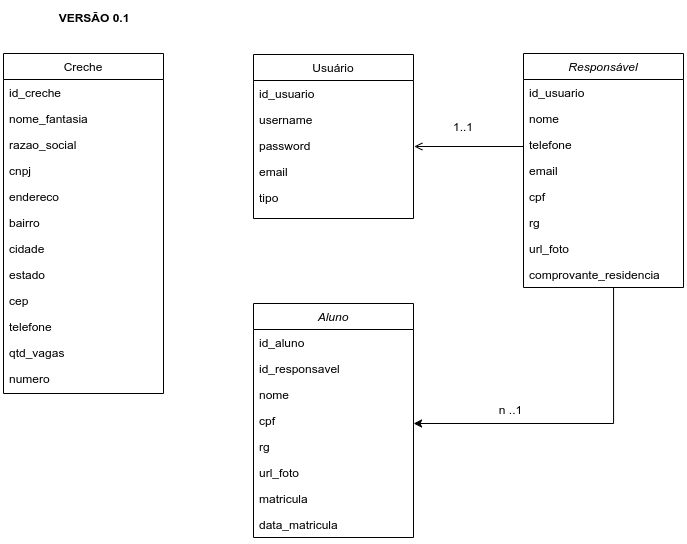

The diagram above was exported from draw.io. Its source (the exported page's mxGraphModel, read from the mxfile embedded in the PNG):
<mxGraphModel dx="1021" dy="500" grid="1" gridSize="10" guides="1" tooltips="1" connect="1" arrows="1" fold="1" page="1" pageScale="1" pageWidth="827" pageHeight="1169" math="0" shadow="0">
  <root>
    <mxCell id="WIyWlLk6GJQsqaUBKTNV-0" />
    <mxCell id="WIyWlLk6GJQsqaUBKTNV-1" parent="WIyWlLk6GJQsqaUBKTNV-0" />
    <mxCell id="zkfFHV4jXpPFQw0GAbJ--0" value="Responsável" style="swimlane;fontStyle=2;align=center;verticalAlign=top;childLayout=stackLayout;horizontal=1;startSize=26;horizontalStack=0;resizeParent=1;resizeLast=0;collapsible=1;marginBottom=0;rounded=0;shadow=0;strokeWidth=1;" parent="WIyWlLk6GJQsqaUBKTNV-1" vertex="1">
      <mxGeometry x="580" y="150" width="160" height="234" as="geometry">
        <mxRectangle x="230" y="140" width="160" height="26" as="alternateBounds" />
      </mxGeometry>
    </mxCell>
    <mxCell id="XXi5SXdoyVbNvCxwmK5y-1" value="id_usuario" style="text;align=left;verticalAlign=top;spacingLeft=4;spacingRight=4;overflow=hidden;rotatable=0;points=[[0,0.5],[1,0.5]];portConstraint=eastwest;rounded=0;shadow=0;html=0;" vertex="1" parent="zkfFHV4jXpPFQw0GAbJ--0">
      <mxGeometry y="26" width="160" height="26" as="geometry" />
    </mxCell>
    <mxCell id="zkfFHV4jXpPFQw0GAbJ--1" value="nome" style="text;align=left;verticalAlign=top;spacingLeft=4;spacingRight=4;overflow=hidden;rotatable=0;points=[[0,0.5],[1,0.5]];portConstraint=eastwest;" parent="zkfFHV4jXpPFQw0GAbJ--0" vertex="1">
      <mxGeometry y="52" width="160" height="26" as="geometry" />
    </mxCell>
    <mxCell id="zkfFHV4jXpPFQw0GAbJ--2" value="telefone" style="text;align=left;verticalAlign=top;spacingLeft=4;spacingRight=4;overflow=hidden;rotatable=0;points=[[0,0.5],[1,0.5]];portConstraint=eastwest;rounded=0;shadow=0;html=0;" parent="zkfFHV4jXpPFQw0GAbJ--0" vertex="1">
      <mxGeometry y="78" width="160" height="26" as="geometry" />
    </mxCell>
    <mxCell id="zkfFHV4jXpPFQw0GAbJ--3" value="email" style="text;align=left;verticalAlign=top;spacingLeft=4;spacingRight=4;overflow=hidden;rotatable=0;points=[[0,0.5],[1,0.5]];portConstraint=eastwest;rounded=0;shadow=0;html=0;" parent="zkfFHV4jXpPFQw0GAbJ--0" vertex="1">
      <mxGeometry y="104" width="160" height="26" as="geometry" />
    </mxCell>
    <mxCell id="jN24EAJQryrFpz-bp6tA-3" value="cpf" style="text;align=left;verticalAlign=top;spacingLeft=4;spacingRight=4;overflow=hidden;rotatable=0;points=[[0,0.5],[1,0.5]];portConstraint=eastwest;rounded=0;shadow=0;html=0;" parent="zkfFHV4jXpPFQw0GAbJ--0" vertex="1">
      <mxGeometry y="130" width="160" height="26" as="geometry" />
    </mxCell>
    <mxCell id="jN24EAJQryrFpz-bp6tA-4" value="rg" style="text;align=left;verticalAlign=top;spacingLeft=4;spacingRight=4;overflow=hidden;rotatable=0;points=[[0,0.5],[1,0.5]];portConstraint=eastwest;rounded=0;shadow=0;html=0;" parent="zkfFHV4jXpPFQw0GAbJ--0" vertex="1">
      <mxGeometry y="156" width="160" height="26" as="geometry" />
    </mxCell>
    <mxCell id="jN24EAJQryrFpz-bp6tA-5" value="url_foto" style="text;align=left;verticalAlign=top;spacingLeft=4;spacingRight=4;overflow=hidden;rotatable=0;points=[[0,0.5],[1,0.5]];portConstraint=eastwest;rounded=0;shadow=0;html=0;" parent="zkfFHV4jXpPFQw0GAbJ--0" vertex="1">
      <mxGeometry y="182" width="160" height="26" as="geometry" />
    </mxCell>
    <mxCell id="XXi5SXdoyVbNvCxwmK5y-0" value="comprovante_residencia" style="text;align=left;verticalAlign=top;spacingLeft=4;spacingRight=4;overflow=hidden;rotatable=0;points=[[0,0.5],[1,0.5]];portConstraint=eastwest;rounded=0;shadow=0;html=0;" vertex="1" parent="zkfFHV4jXpPFQw0GAbJ--0">
      <mxGeometry y="208" width="160" height="26" as="geometry" />
    </mxCell>
    <mxCell id="zkfFHV4jXpPFQw0GAbJ--6" value="Creche" style="swimlane;fontStyle=0;align=center;verticalAlign=top;childLayout=stackLayout;horizontal=1;startSize=26;horizontalStack=0;resizeParent=1;resizeLast=0;collapsible=1;marginBottom=0;rounded=0;shadow=0;strokeWidth=1;" parent="WIyWlLk6GJQsqaUBKTNV-1" vertex="1">
      <mxGeometry x="60" y="150" width="160" height="340" as="geometry">
        <mxRectangle x="130" y="380" width="160" height="26" as="alternateBounds" />
      </mxGeometry>
    </mxCell>
    <mxCell id="XXi5SXdoyVbNvCxwmK5y-6" value="id_creche" style="text;align=left;verticalAlign=top;spacingLeft=4;spacingRight=4;overflow=hidden;rotatable=0;points=[[0,0.5],[1,0.5]];portConstraint=eastwest;" vertex="1" parent="zkfFHV4jXpPFQw0GAbJ--6">
      <mxGeometry y="26" width="160" height="26" as="geometry" />
    </mxCell>
    <mxCell id="zkfFHV4jXpPFQw0GAbJ--7" value="nome_fantasia" style="text;align=left;verticalAlign=top;spacingLeft=4;spacingRight=4;overflow=hidden;rotatable=0;points=[[0,0.5],[1,0.5]];portConstraint=eastwest;" parent="zkfFHV4jXpPFQw0GAbJ--6" vertex="1">
      <mxGeometry y="52" width="160" height="26" as="geometry" />
    </mxCell>
    <mxCell id="XXi5SXdoyVbNvCxwmK5y-7" value="razao_social" style="text;align=left;verticalAlign=top;spacingLeft=4;spacingRight=4;overflow=hidden;rotatable=0;points=[[0,0.5],[1,0.5]];portConstraint=eastwest;" vertex="1" parent="zkfFHV4jXpPFQw0GAbJ--6">
      <mxGeometry y="78" width="160" height="26" as="geometry" />
    </mxCell>
    <mxCell id="jN24EAJQryrFpz-bp6tA-2" value="cnpj" style="text;align=left;verticalAlign=top;spacingLeft=4;spacingRight=4;overflow=hidden;rotatable=0;points=[[0,0.5],[1,0.5]];portConstraint=eastwest;rounded=0;shadow=0;html=0;" parent="zkfFHV4jXpPFQw0GAbJ--6" vertex="1">
      <mxGeometry y="104" width="160" height="26" as="geometry" />
    </mxCell>
    <mxCell id="zkfFHV4jXpPFQw0GAbJ--8" value="endereco" style="text;align=left;verticalAlign=top;spacingLeft=4;spacingRight=4;overflow=hidden;rotatable=0;points=[[0,0.5],[1,0.5]];portConstraint=eastwest;rounded=0;shadow=0;html=0;" parent="zkfFHV4jXpPFQw0GAbJ--6" vertex="1">
      <mxGeometry y="130" width="160" height="26" as="geometry" />
    </mxCell>
    <mxCell id="XXi5SXdoyVbNvCxwmK5y-9" value="bairro" style="text;align=left;verticalAlign=top;spacingLeft=4;spacingRight=4;overflow=hidden;rotatable=0;points=[[0,0.5],[1,0.5]];portConstraint=eastwest;rounded=0;shadow=0;html=0;" vertex="1" parent="zkfFHV4jXpPFQw0GAbJ--6">
      <mxGeometry y="156" width="160" height="26" as="geometry" />
    </mxCell>
    <mxCell id="XXi5SXdoyVbNvCxwmK5y-12" value="cidade " style="text;align=left;verticalAlign=top;spacingLeft=4;spacingRight=4;overflow=hidden;rotatable=0;points=[[0,0.5],[1,0.5]];portConstraint=eastwest;rounded=0;shadow=0;html=0;" vertex="1" parent="zkfFHV4jXpPFQw0GAbJ--6">
      <mxGeometry y="182" width="160" height="26" as="geometry" />
    </mxCell>
    <mxCell id="XXi5SXdoyVbNvCxwmK5y-11" value="estado" style="text;align=left;verticalAlign=top;spacingLeft=4;spacingRight=4;overflow=hidden;rotatable=0;points=[[0,0.5],[1,0.5]];portConstraint=eastwest;rounded=0;shadow=0;html=0;" vertex="1" parent="zkfFHV4jXpPFQw0GAbJ--6">
      <mxGeometry y="208" width="160" height="26" as="geometry" />
    </mxCell>
    <mxCell id="XXi5SXdoyVbNvCxwmK5y-13" value="cep" style="text;align=left;verticalAlign=top;spacingLeft=4;spacingRight=4;overflow=hidden;rotatable=0;points=[[0,0.5],[1,0.5]];portConstraint=eastwest;rounded=0;shadow=0;html=0;" vertex="1" parent="zkfFHV4jXpPFQw0GAbJ--6">
      <mxGeometry y="234" width="160" height="26" as="geometry" />
    </mxCell>
    <mxCell id="XXi5SXdoyVbNvCxwmK5y-8" value="telefone" style="text;align=left;verticalAlign=top;spacingLeft=4;spacingRight=4;overflow=hidden;rotatable=0;points=[[0,0.5],[1,0.5]];portConstraint=eastwest;rounded=0;shadow=0;html=0;" vertex="1" parent="zkfFHV4jXpPFQw0GAbJ--6">
      <mxGeometry y="260" width="160" height="26" as="geometry" />
    </mxCell>
    <mxCell id="jN24EAJQryrFpz-bp6tA-7" value="qtd_vagas" style="text;align=left;verticalAlign=top;spacingLeft=4;spacingRight=4;overflow=hidden;rotatable=0;points=[[0,0.5],[1,0.5]];portConstraint=eastwest;rounded=0;shadow=0;html=0;" parent="zkfFHV4jXpPFQw0GAbJ--6" vertex="1">
      <mxGeometry y="286" width="160" height="26" as="geometry" />
    </mxCell>
    <mxCell id="XXi5SXdoyVbNvCxwmK5y-10" value="numero" style="text;align=left;verticalAlign=top;spacingLeft=4;spacingRight=4;overflow=hidden;rotatable=0;points=[[0,0.5],[1,0.5]];portConstraint=eastwest;rounded=0;shadow=0;html=0;" vertex="1" parent="zkfFHV4jXpPFQw0GAbJ--6">
      <mxGeometry y="312" width="160" height="26" as="geometry" />
    </mxCell>
    <mxCell id="zkfFHV4jXpPFQw0GAbJ--17" value="Usuário" style="swimlane;fontStyle=0;align=center;verticalAlign=top;childLayout=stackLayout;horizontal=1;startSize=26;horizontalStack=0;resizeParent=1;resizeLast=0;collapsible=1;marginBottom=0;rounded=0;shadow=0;strokeWidth=1;" parent="WIyWlLk6GJQsqaUBKTNV-1" vertex="1">
      <mxGeometry x="310" y="151" width="160" height="164" as="geometry">
        <mxRectangle x="550" y="140" width="160" height="26" as="alternateBounds" />
      </mxGeometry>
    </mxCell>
    <mxCell id="XXi5SXdoyVbNvCxwmK5y-5" value="id_usuario" style="text;align=left;verticalAlign=top;spacingLeft=4;spacingRight=4;overflow=hidden;rotatable=0;points=[[0,0.5],[1,0.5]];portConstraint=eastwest;" vertex="1" parent="zkfFHV4jXpPFQw0GAbJ--17">
      <mxGeometry y="26" width="160" height="26" as="geometry" />
    </mxCell>
    <mxCell id="zkfFHV4jXpPFQw0GAbJ--18" value="username" style="text;align=left;verticalAlign=top;spacingLeft=4;spacingRight=4;overflow=hidden;rotatable=0;points=[[0,0.5],[1,0.5]];portConstraint=eastwest;" parent="zkfFHV4jXpPFQw0GAbJ--17" vertex="1">
      <mxGeometry y="52" width="160" height="26" as="geometry" />
    </mxCell>
    <mxCell id="jN24EAJQryrFpz-bp6tA-0" value="password&#10;" style="text;align=left;verticalAlign=top;spacingLeft=4;spacingRight=4;overflow=hidden;rotatable=0;points=[[0,0.5],[1,0.5]];portConstraint=eastwest;" parent="zkfFHV4jXpPFQw0GAbJ--17" vertex="1">
      <mxGeometry y="78" width="160" height="26" as="geometry" />
    </mxCell>
    <mxCell id="zkfFHV4jXpPFQw0GAbJ--19" value="email" style="text;align=left;verticalAlign=top;spacingLeft=4;spacingRight=4;overflow=hidden;rotatable=0;points=[[0,0.5],[1,0.5]];portConstraint=eastwest;rounded=0;shadow=0;html=0;" parent="zkfFHV4jXpPFQw0GAbJ--17" vertex="1">
      <mxGeometry y="104" width="160" height="26" as="geometry" />
    </mxCell>
    <mxCell id="zkfFHV4jXpPFQw0GAbJ--24" value="tipo" style="text;align=left;verticalAlign=top;spacingLeft=4;spacingRight=4;overflow=hidden;rotatable=0;points=[[0,0.5],[1,0.5]];portConstraint=eastwest;" parent="zkfFHV4jXpPFQw0GAbJ--17" vertex="1">
      <mxGeometry y="130" width="160" height="26" as="geometry" />
    </mxCell>
    <mxCell id="zkfFHV4jXpPFQw0GAbJ--26" value="" style="endArrow=open;shadow=0;strokeWidth=1;rounded=0;endFill=1;edgeStyle=elbowEdgeStyle;elbow=vertical;entryX=1.005;entryY=0.567;entryDx=0;entryDy=0;entryPerimeter=0;" parent="WIyWlLk6GJQsqaUBKTNV-1" target="jN24EAJQryrFpz-bp6tA-0" edge="1">
      <mxGeometry x="0.5" y="41" relative="1" as="geometry">
        <mxPoint x="580" y="243" as="sourcePoint" />
        <mxPoint x="480" y="244" as="targetPoint" />
        <mxPoint x="-40" y="32" as="offset" />
        <Array as="points">
          <mxPoint x="470" y="243" />
          <mxPoint x="520" y="232" />
          <mxPoint x="560" y="264" />
          <mxPoint x="590" y="222" />
        </Array>
      </mxGeometry>
    </mxCell>
    <mxCell id="zkfFHV4jXpPFQw0GAbJ--27" value="" style="resizable=0;align=left;verticalAlign=bottom;labelBackgroundColor=none;fontSize=12;" parent="zkfFHV4jXpPFQw0GAbJ--26" connectable="0" vertex="1">
      <mxGeometry x="-1" relative="1" as="geometry">
        <mxPoint y="4" as="offset" />
      </mxGeometry>
    </mxCell>
    <mxCell id="zkfFHV4jXpPFQw0GAbJ--28" value="1..1" style="resizable=0;align=right;verticalAlign=bottom;labelBackgroundColor=none;fontSize=12;" parent="zkfFHV4jXpPFQw0GAbJ--26" connectable="0" vertex="1">
      <mxGeometry x="1" relative="1" as="geometry">
        <mxPoint x="60" y="-11" as="offset" />
      </mxGeometry>
    </mxCell>
    <mxCell id="u25uXVr8eMqIWAq8rkXF-16" value="Aluno" style="swimlane;fontStyle=2;align=center;verticalAlign=top;childLayout=stackLayout;horizontal=1;startSize=26;horizontalStack=0;resizeParent=1;resizeLast=0;collapsible=1;marginBottom=0;rounded=0;shadow=0;strokeWidth=1;" parent="WIyWlLk6GJQsqaUBKTNV-1" vertex="1">
      <mxGeometry x="310" y="400" width="160" height="234" as="geometry">
        <mxRectangle x="230" y="140" width="160" height="26" as="alternateBounds" />
      </mxGeometry>
    </mxCell>
    <mxCell id="u25uXVr8eMqIWAq8rkXF-17" value="id_aluno" style="text;align=left;verticalAlign=top;spacingLeft=4;spacingRight=4;overflow=hidden;rotatable=0;points=[[0,0.5],[1,0.5]];portConstraint=eastwest;" parent="u25uXVr8eMqIWAq8rkXF-16" vertex="1">
      <mxGeometry y="26" width="160" height="26" as="geometry" />
    </mxCell>
    <mxCell id="XXi5SXdoyVbNvCxwmK5y-2" value="id_responsavel" style="text;align=left;verticalAlign=top;spacingLeft=4;spacingRight=4;overflow=hidden;rotatable=0;points=[[0,0.5],[1,0.5]];portConstraint=eastwest;rounded=0;shadow=0;html=0;" vertex="1" parent="u25uXVr8eMqIWAq8rkXF-16">
      <mxGeometry y="52" width="160" height="26" as="geometry" />
    </mxCell>
    <mxCell id="XXi5SXdoyVbNvCxwmK5y-20" value="nome" style="text;align=left;verticalAlign=top;spacingLeft=4;spacingRight=4;overflow=hidden;rotatable=0;points=[[0,0.5],[1,0.5]];portConstraint=eastwest;rounded=0;shadow=0;html=0;" vertex="1" parent="u25uXVr8eMqIWAq8rkXF-16">
      <mxGeometry y="78" width="160" height="26" as="geometry" />
    </mxCell>
    <mxCell id="XXi5SXdoyVbNvCxwmK5y-21" value="cpf" style="text;align=left;verticalAlign=top;spacingLeft=4;spacingRight=4;overflow=hidden;rotatable=0;points=[[0,0.5],[1,0.5]];portConstraint=eastwest;rounded=0;shadow=0;html=0;" vertex="1" parent="u25uXVr8eMqIWAq8rkXF-16">
      <mxGeometry y="104" width="160" height="26" as="geometry" />
    </mxCell>
    <mxCell id="XXi5SXdoyVbNvCxwmK5y-22" value="rg" style="text;align=left;verticalAlign=top;spacingLeft=4;spacingRight=4;overflow=hidden;rotatable=0;points=[[0,0.5],[1,0.5]];portConstraint=eastwest;rounded=0;shadow=0;html=0;" vertex="1" parent="u25uXVr8eMqIWAq8rkXF-16">
      <mxGeometry y="130" width="160" height="26" as="geometry" />
    </mxCell>
    <mxCell id="XXi5SXdoyVbNvCxwmK5y-19" value="url_foto" style="text;align=left;verticalAlign=top;spacingLeft=4;spacingRight=4;overflow=hidden;rotatable=0;points=[[0,0.5],[1,0.5]];portConstraint=eastwest;rounded=0;shadow=0;html=0;" vertex="1" parent="u25uXVr8eMqIWAq8rkXF-16">
      <mxGeometry y="156" width="160" height="26" as="geometry" />
    </mxCell>
    <mxCell id="XXi5SXdoyVbNvCxwmK5y-17" value="matricula" style="text;align=left;verticalAlign=top;spacingLeft=4;spacingRight=4;overflow=hidden;rotatable=0;points=[[0,0.5],[1,0.5]];portConstraint=eastwest;rounded=0;shadow=0;html=0;" vertex="1" parent="u25uXVr8eMqIWAq8rkXF-16">
      <mxGeometry y="182" width="160" height="26" as="geometry" />
    </mxCell>
    <mxCell id="u25uXVr8eMqIWAq8rkXF-18" value="data_matricula" style="text;align=left;verticalAlign=top;spacingLeft=4;spacingRight=4;overflow=hidden;rotatable=0;points=[[0,0.5],[1,0.5]];portConstraint=eastwest;rounded=0;shadow=0;html=0;" parent="u25uXVr8eMqIWAq8rkXF-16" vertex="1">
      <mxGeometry y="208" width="160" height="26" as="geometry" />
    </mxCell>
    <mxCell id="XXi5SXdoyVbNvCxwmK5y-3" style="edgeStyle=orthogonalEdgeStyle;rounded=0;orthogonalLoop=1;jettySize=auto;html=1;" edge="1" parent="WIyWlLk6GJQsqaUBKTNV-1" source="XXi5SXdoyVbNvCxwmK5y-0">
      <mxGeometry relative="1" as="geometry">
        <mxPoint x="470" y="520" as="targetPoint" />
        <Array as="points">
          <mxPoint x="670" y="520" />
          <mxPoint x="470" y="520" />
        </Array>
      </mxGeometry>
    </mxCell>
    <mxCell id="XXi5SXdoyVbNvCxwmK5y-18" value="n ..1" style="resizable=0;align=right;verticalAlign=bottom;labelBackgroundColor=none;fontSize=12;" connectable="0" vertex="1" parent="WIyWlLk6GJQsqaUBKTNV-1">
      <mxGeometry x="580" y="515" as="geometry" />
    </mxCell>
    <mxCell id="XXi5SXdoyVbNvCxwmK5y-23" value="&lt;b&gt;VERSÃO 0.1&lt;/b&gt;" style="text;html=1;strokeColor=none;fillColor=none;align=center;verticalAlign=middle;whiteSpace=wrap;rounded=0;" vertex="1" parent="WIyWlLk6GJQsqaUBKTNV-1">
      <mxGeometry x="61" y="100" width="180" height="30" as="geometry" />
    </mxCell>
  </root>
</mxGraphModel>